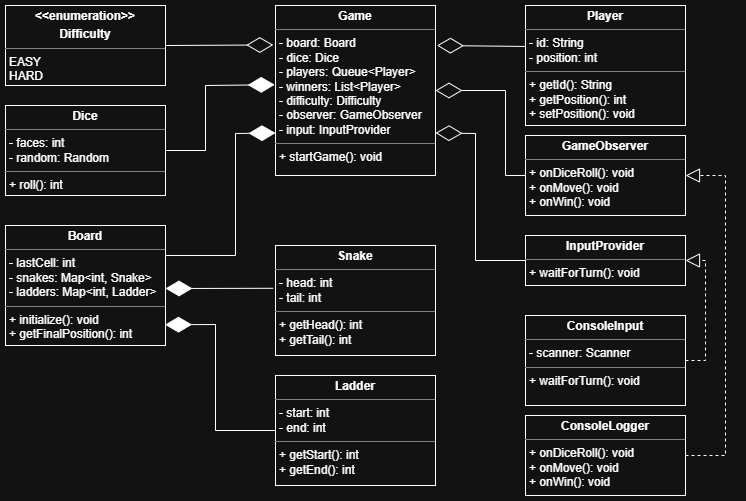

The diagram above was exported from draw.io. Its source (the exported page's mxGraphModel, read from the mxfile embedded in the PNG):
<mxGraphModel dx="1209" dy="766" grid="1" gridSize="10" guides="1" tooltips="1" connect="1" arrows="1" fold="1" page="1" pageScale="1" pageWidth="827" pageHeight="1169" math="0" shadow="0">
  <root>
    <mxCell id="0" />
    <mxCell id="1" parent="0" />
    <mxCell id="4CP1l-TDdZDtoIFqV6B0-1" parent="1" style="verticalAlign=top;align=left;overflow=fill;html=1;whiteSpace=wrap;" value="&lt;p style=&quot;margin:0px;margin-top:4px;text-align:center;&quot;&gt;&lt;b&gt;Game&lt;/b&gt;&lt;/p&gt;&lt;hr size=&quot;1&quot; style=&quot;border-style:solid;&quot;&gt;&lt;p style=&quot;margin:0px;margin-left:4px;&quot;&gt;- board: Board&lt;/p&gt;&lt;p style=&quot;margin:0px;margin-left:4px;&quot;&gt;- dice: Dice&lt;/p&gt;&lt;p style=&quot;margin:0px;margin-left:4px;&quot;&gt;- players: Queue&amp;lt;Player&amp;gt;&lt;/p&gt;&lt;p style=&quot;margin:0px;margin-left:4px;&quot;&gt;- winners: List&amp;lt;Player&amp;gt;&lt;/p&gt;&lt;p style=&quot;margin:0px;margin-left:4px;&quot;&gt;- difficulty: Difficulty&lt;/p&gt;&lt;p style=&quot;margin:0px;margin-left:4px;&quot;&gt;- observer:&amp;nbsp;GameObserver&lt;/p&gt;&lt;p style=&quot;margin:0px;margin-left:4px;&quot;&gt;- input: InputProvider&lt;/p&gt;&lt;hr size=&quot;1&quot; style=&quot;border-style:solid;&quot;&gt;&lt;p style=&quot;margin:0px;margin-left:4px;&quot;&gt;+ startGame(): void&lt;/p&gt;" vertex="1">
      <mxGeometry height="170" width="160" x="350" y="40" as="geometry" />
    </mxCell>
    <mxCell id="4CP1l-TDdZDtoIFqV6B0-2" parent="1" style="verticalAlign=top;align=left;overflow=fill;html=1;whiteSpace=wrap;" value="&lt;p style=&quot;margin:0px;margin-top:4px;text-align:center;&quot;&gt;&lt;b&gt;Board&lt;/b&gt;&lt;/p&gt;&lt;hr size=&quot;1&quot; style=&quot;border-style:solid;&quot;&gt;&lt;p style=&quot;margin:0px;margin-left:4px;&quot;&gt;- lastCell: int&lt;/p&gt;&lt;p style=&quot;margin:0px;margin-left:4px;&quot;&gt;- snakes: Map&amp;lt;int, Snake&amp;gt;&lt;/p&gt;&lt;p style=&quot;margin:0px;margin-left:4px;&quot;&gt;- ladders: Map&amp;lt;int, Ladder&amp;gt;&lt;/p&gt;&lt;hr size=&quot;1&quot; style=&quot;border-style:solid;&quot;&gt;&lt;p style=&quot;margin:0px;margin-left:4px;&quot;&gt;+ initialize(): void&lt;/p&gt;&lt;p style=&quot;margin:0px;margin-left:4px;&quot;&gt;+ getFinalPosition(): int&lt;/p&gt;" vertex="1">
      <mxGeometry height="120" width="160" x="80" y="260" as="geometry" />
    </mxCell>
    <mxCell id="4CP1l-TDdZDtoIFqV6B0-4" parent="1" style="verticalAlign=top;align=left;overflow=fill;html=1;whiteSpace=wrap;" value="&lt;p style=&quot;margin:0px;margin-top:4px;text-align:center;&quot;&gt;&lt;b&gt;Dice&lt;/b&gt;&lt;/p&gt;&lt;hr size=&quot;1&quot; style=&quot;border-style:solid;&quot;&gt;&lt;p style=&quot;margin:0px;margin-left:4px;&quot;&gt;- faces: int&lt;/p&gt;&lt;p style=&quot;margin:0px;margin-left:4px;&quot;&gt;- random: Random&lt;/p&gt;&lt;hr size=&quot;1&quot; style=&quot;border-style:solid;&quot;&gt;&lt;p style=&quot;margin:0px;margin-left:4px;&quot;&gt;+ roll(): int&lt;/p&gt;" vertex="1">
      <mxGeometry height="90" width="160" x="80" y="140" as="geometry" />
    </mxCell>
    <mxCell id="4CP1l-TDdZDtoIFqV6B0-9" parent="1" style="verticalAlign=top;align=left;overflow=fill;html=1;whiteSpace=wrap;" value="&lt;p style=&quot;margin:0px;margin-top:4px;text-align:center;&quot;&gt;&lt;b&gt;Player&lt;/b&gt;&lt;/p&gt;&lt;hr size=&quot;1&quot; style=&quot;border-style:solid;&quot;&gt;&lt;p style=&quot;margin:0px;margin-left:4px;&quot;&gt;- id: String&lt;/p&gt;&lt;p style=&quot;margin:0px;margin-left:4px;&quot;&gt;- position: int&lt;/p&gt;&lt;hr size=&quot;1&quot; style=&quot;border-style:solid;&quot;&gt;&lt;p style=&quot;margin:0px;margin-left:4px;&quot;&gt;+ getId(): String&lt;/p&gt;&lt;p style=&quot;margin:0px;margin-left:4px;&quot;&gt;+ getPosition(): int&lt;/p&gt;&lt;p style=&quot;margin:0px;margin-left:4px;&quot;&gt;+ setPosition(): void&lt;/p&gt;" vertex="1">
      <mxGeometry height="120" width="160" x="600" y="40" as="geometry" />
    </mxCell>
    <mxCell id="4CP1l-TDdZDtoIFqV6B0-11" parent="1" style="verticalAlign=top;align=left;overflow=fill;html=1;whiteSpace=wrap;" value="&lt;p style=&quot;margin:0px;margin-top:4px;text-align:center;&quot;&gt;&lt;b&gt;Snake&lt;/b&gt;&lt;/p&gt;&lt;hr size=&quot;1&quot; style=&quot;border-style:solid;&quot;&gt;&lt;p style=&quot;margin:0px;margin-left:4px;&quot;&gt;- head: int&lt;/p&gt;&lt;p style=&quot;margin:0px;margin-left:4px;&quot;&gt;- tail: int&lt;/p&gt;&lt;hr size=&quot;1&quot; style=&quot;border-style:solid;&quot;&gt;&lt;p style=&quot;margin:0px;margin-left:4px;&quot;&gt;+ getHead(): int&lt;/p&gt;&lt;p style=&quot;margin:0px;margin-left:4px;&quot;&gt;+ getTail(): int&lt;/p&gt;" vertex="1">
      <mxGeometry height="110" width="160" x="350" y="280" as="geometry" />
    </mxCell>
    <mxCell id="4CP1l-TDdZDtoIFqV6B0-12" parent="1" style="verticalAlign=top;align=left;overflow=fill;html=1;whiteSpace=wrap;" value="&lt;p style=&quot;margin:0px;margin-top:4px;text-align:center;&quot;&gt;&lt;b&gt;Ladder&lt;/b&gt;&lt;/p&gt;&lt;hr size=&quot;1&quot; style=&quot;border-style:solid;&quot;&gt;&lt;p style=&quot;margin:0px;margin-left:4px;&quot;&gt;- start: int&lt;/p&gt;&lt;p style=&quot;margin:0px;margin-left:4px;&quot;&gt;- end: int&lt;/p&gt;&lt;hr size=&quot;1&quot; style=&quot;border-style:solid;&quot;&gt;&lt;p style=&quot;margin:0px;margin-left:4px;&quot;&gt;+ getStart(): int&lt;/p&gt;&lt;p style=&quot;margin:0px;margin-left:4px;&quot;&gt;+ getEnd(): int&lt;/p&gt;" vertex="1">
      <mxGeometry height="110" width="160" x="350" y="410" as="geometry" />
    </mxCell>
    <mxCell id="4CP1l-TDdZDtoIFqV6B0-18" edge="1" parent="1" source="4CP1l-TDdZDtoIFqV6B0-4" style="endArrow=diamondThin;endFill=1;endSize=24;html=1;rounded=0;exitX=1;exitY=0.5;exitDx=0;exitDy=0;entryX=-0.005;entryY=0.466;entryDx=0;entryDy=0;entryPerimeter=0;" target="4CP1l-TDdZDtoIFqV6B0-1" value="">
      <mxGeometry relative="1" width="160" as="geometry">
        <Array as="points">
          <mxPoint x="280" y="185" />
          <mxPoint x="280" y="120" />
        </Array>
        <mxPoint x="340.8" y="250" as="sourcePoint" />
        <mxPoint x="310" y="185" as="targetPoint" />
      </mxGeometry>
    </mxCell>
    <mxCell id="4CP1l-TDdZDtoIFqV6B0-23" edge="1" parent="1" style="endArrow=diamondThin;endFill=0;endSize=24;html=1;rounded=0;exitX=0;exitY=0.5;exitDx=0;exitDy=0;entryX=1.009;entryY=0.318;entryDx=0;entryDy=0;entryPerimeter=0;" value="">
      <mxGeometry relative="1" width="160" as="geometry">
        <mxPoint x="600" y="80.94" as="sourcePoint" />
        <mxPoint x="511.44000000000005" y="80.00000000000006" as="targetPoint" />
      </mxGeometry>
    </mxCell>
    <mxCell id="F9aL2RuPLbHPZcPNvMz2-9" parent="1" style="verticalAlign=top;align=left;overflow=fill;html=1;whiteSpace=wrap;" value="&lt;p style=&quot;margin:0px;margin-top:4px;text-align:center;&quot;&gt;&lt;b&gt;GameObserver&lt;/b&gt;&lt;/p&gt;&lt;hr size=&quot;1&quot; style=&quot;border-style:solid;&quot;&gt;&lt;p style=&quot;margin:0px;margin-left:4px;&quot;&gt;&lt;/p&gt;&lt;p style=&quot;margin:0px;margin-left:4px;&quot;&gt;+ onDiceRoll(): void&lt;/p&gt;&lt;p style=&quot;margin:0px;margin-left:4px;&quot;&gt;+ onMove(): void&lt;/p&gt;&lt;p style=&quot;margin:0px;margin-left:4px;&quot;&gt;+ onWin(): void&lt;/p&gt;" vertex="1">
      <mxGeometry height="80" width="160" x="600" y="170" as="geometry" />
    </mxCell>
    <mxCell id="F9aL2RuPLbHPZcPNvMz2-10" parent="1" style="verticalAlign=top;align=left;overflow=fill;html=1;whiteSpace=wrap;" value="&lt;p style=&quot;margin:0px;margin-top:4px;text-align:center;&quot;&gt;&lt;b&gt;InputProvider&lt;/b&gt;&lt;/p&gt;&lt;hr size=&quot;1&quot; style=&quot;border-style:solid;&quot;&gt;&lt;p style=&quot;margin:0px;margin-left:4px;&quot;&gt;&lt;/p&gt;&lt;p style=&quot;margin:0px;margin-left:4px;&quot;&gt;+ waitForTurn(): void&lt;br&gt;&lt;/p&gt;" vertex="1">
      <mxGeometry height="50" width="160" x="600" y="270" as="geometry" />
    </mxCell>
    <mxCell id="F9aL2RuPLbHPZcPNvMz2-11" edge="1" parent="1" source="F9aL2RuPLbHPZcPNvMz2-9" style="endArrow=diamondThin;endFill=0;endSize=24;html=1;rounded=0;exitX=0;exitY=0.5;exitDx=0;exitDy=0;entryX=1;entryY=0.5;entryDx=0;entryDy=0;" target="4CP1l-TDdZDtoIFqV6B0-1" value="">
      <mxGeometry relative="1" width="160" as="geometry">
        <Array as="points">
          <mxPoint x="580" y="210" />
          <mxPoint x="580" y="125" />
        </Array>
        <mxPoint x="540" y="260" as="sourcePoint" />
        <mxPoint x="700" y="260" as="targetPoint" />
      </mxGeometry>
    </mxCell>
    <mxCell id="F9aL2RuPLbHPZcPNvMz2-12" edge="1" parent="1" source="F9aL2RuPLbHPZcPNvMz2-10" style="endArrow=diamondThin;endFill=0;endSize=24;html=1;rounded=0;exitX=0;exitY=0.5;exitDx=0;exitDy=0;entryX=1;entryY=0.75;entryDx=0;entryDy=0;" target="4CP1l-TDdZDtoIFqV6B0-1" value="">
      <mxGeometry relative="1" width="160" as="geometry">
        <Array as="points">
          <mxPoint x="550" y="295" />
          <mxPoint x="550" y="168" />
        </Array>
        <mxPoint x="340" y="220" as="sourcePoint" />
        <mxPoint x="500" y="220" as="targetPoint" />
      </mxGeometry>
    </mxCell>
    <mxCell id="F9aL2RuPLbHPZcPNvMz2-13" parent="1" style="verticalAlign=top;align=left;overflow=fill;html=1;whiteSpace=wrap;" value="&lt;p style=&quot;margin:0px;margin-top:4px;text-align:center;&quot;&gt;&lt;b&gt;ConsoleLogger&lt;/b&gt;&lt;/p&gt;&lt;hr size=&quot;1&quot; style=&quot;border-style:solid;&quot;&gt;&lt;p style=&quot;margin:0px;margin-left:4px;&quot;&gt;&lt;/p&gt;&lt;p style=&quot;margin:0px;margin-left:4px;&quot;&gt;+ onDiceRoll(): void&lt;/p&gt;&lt;p style=&quot;margin:0px;margin-left:4px;&quot;&gt;+ onMove(): void&lt;/p&gt;&lt;p style=&quot;margin:0px;margin-left:4px;&quot;&gt;+ onWin(): void&lt;/p&gt;" vertex="1">
      <mxGeometry height="80" width="160" x="600" y="450" as="geometry" />
    </mxCell>
    <mxCell id="F9aL2RuPLbHPZcPNvMz2-15" parent="1" style="verticalAlign=top;align=left;overflow=fill;html=1;whiteSpace=wrap;" value="&lt;p style=&quot;margin:0px;margin-top:4px;text-align:center;&quot;&gt;&lt;b&gt;ConsoleInput&lt;/b&gt;&lt;/p&gt;&lt;hr size=&quot;1&quot; style=&quot;border-style:solid;&quot;&gt;&lt;p style=&quot;margin:0px;margin-left:4px;&quot;&gt;- scanner: Scanner&lt;/p&gt;&lt;hr size=&quot;1&quot; style=&quot;border-style:solid;&quot;&gt;&lt;p style=&quot;margin:0px;margin-left:4px;&quot;&gt;+ waitForTurn(): void&lt;/p&gt;" vertex="1">
      <mxGeometry height="90" width="160" x="600" y="350" as="geometry" />
    </mxCell>
    <mxCell id="F9aL2RuPLbHPZcPNvMz2-20" edge="1" parent="1" source="4CP1l-TDdZDtoIFqV6B0-12" style="endArrow=diamondThin;endFill=1;endSize=24;html=1;rounded=0;entryX=0.997;entryY=0.827;entryDx=0;entryDy=0;exitX=0;exitY=0.5;exitDx=0;exitDy=0;entryPerimeter=0;" target="4CP1l-TDdZDtoIFqV6B0-2" value="">
      <mxGeometry relative="1" width="160" as="geometry">
        <Array as="points">
          <mxPoint x="290" y="465" />
          <mxPoint x="290" y="359" />
        </Array>
        <mxPoint x="340" y="330" as="sourcePoint" />
        <mxPoint x="500" y="330" as="targetPoint" />
      </mxGeometry>
    </mxCell>
    <mxCell id="F9aL2RuPLbHPZcPNvMz2-27" parent="1" style="verticalAlign=top;align=left;overflow=fill;html=1;whiteSpace=wrap;" value="&lt;p style=&quot;margin:0px;margin-top:4px;text-align:center;&quot;&gt;&lt;b&gt;&amp;lt;&amp;lt;enumeration&amp;gt;&amp;gt;&lt;/b&gt;&lt;/p&gt;&lt;p style=&quot;margin:0px;margin-top:4px;text-align:center;&quot;&gt;&lt;b&gt;Difficulty&lt;/b&gt;&lt;/p&gt;&lt;hr size=&quot;1&quot; style=&quot;border-style:solid;&quot;&gt;&lt;p style=&quot;margin:0px;margin-left:4px;&quot;&gt;EASY&lt;/p&gt;&lt;p style=&quot;margin:0px;margin-left:4px;&quot;&gt;HARD&lt;/p&gt;" vertex="1">
      <mxGeometry height="80" width="160" x="80" y="40" as="geometry" />
    </mxCell>
    <mxCell id="F9aL2RuPLbHPZcPNvMz2-29" edge="1" parent="1" source="4CP1l-TDdZDtoIFqV6B0-11" style="endArrow=diamondThin;endFill=1;endSize=24;html=1;rounded=0;exitX=-0.014;exitY=0.389;exitDx=0;exitDy=0;exitPerimeter=0;" value="">
      <mxGeometry relative="1" width="160" as="geometry">
        <mxPoint x="250" y="390" as="sourcePoint" />
        <mxPoint x="240" y="323" as="targetPoint" />
      </mxGeometry>
    </mxCell>
    <mxCell id="F9aL2RuPLbHPZcPNvMz2-31" edge="1" parent="1" source="F9aL2RuPLbHPZcPNvMz2-27" style="endArrow=diamondThin;endFill=0;endSize=24;html=1;rounded=0;exitX=1;exitY=0.5;exitDx=0;exitDy=0;entryX=-0.014;entryY=0.232;entryDx=0;entryDy=0;entryPerimeter=0;" target="4CP1l-TDdZDtoIFqV6B0-1" value="">
      <mxGeometry relative="1" width="160" as="geometry">
        <mxPoint x="260" y="210" as="sourcePoint" />
        <mxPoint x="420" y="210" as="targetPoint" />
      </mxGeometry>
    </mxCell>
    <mxCell id="F9aL2RuPLbHPZcPNvMz2-32" edge="1" parent="1" source="4CP1l-TDdZDtoIFqV6B0-2" style="endArrow=diamondThin;endFill=1;endSize=24;html=1;rounded=0;exitX=1;exitY=0.25;exitDx=0;exitDy=0;entryX=0;entryY=0.75;entryDx=0;entryDy=0;" target="4CP1l-TDdZDtoIFqV6B0-1" value="">
      <mxGeometry relative="1" width="160" as="geometry">
        <Array as="points">
          <mxPoint x="310" y="290" />
          <mxPoint x="310" y="168" />
        </Array>
        <mxPoint x="310" y="310" as="sourcePoint" />
        <mxPoint x="470" y="310" as="targetPoint" />
      </mxGeometry>
    </mxCell>
    <mxCell id="F9aL2RuPLbHPZcPNvMz2-33" edge="1" parent="1" source="F9aL2RuPLbHPZcPNvMz2-15" style="endArrow=block;dashed=1;endFill=0;endSize=12;html=1;rounded=0;exitX=1;exitY=0.5;exitDx=0;exitDy=0;entryX=1;entryY=0.5;entryDx=0;entryDy=0;" target="F9aL2RuPLbHPZcPNvMz2-10" value="">
      <mxGeometry relative="1" width="160" as="geometry">
        <Array as="points">
          <mxPoint x="780" y="395" />
          <mxPoint x="780" y="295" />
        </Array>
        <mxPoint x="414" y="570" as="sourcePoint" />
        <mxPoint x="574" y="570" as="targetPoint" />
      </mxGeometry>
    </mxCell>
    <mxCell id="F9aL2RuPLbHPZcPNvMz2-34" edge="1" parent="1" source="F9aL2RuPLbHPZcPNvMz2-13" style="endArrow=block;dashed=1;endFill=0;endSize=12;html=1;rounded=0;exitX=1;exitY=0.5;exitDx=0;exitDy=0;entryX=1;entryY=0.5;entryDx=0;entryDy=0;" target="F9aL2RuPLbHPZcPNvMz2-9" value="">
      <mxGeometry relative="1" width="160" as="geometry">
        <Array as="points">
          <mxPoint x="800" y="490" />
          <mxPoint x="800" y="210" />
        </Array>
        <mxPoint x="600" y="390" as="sourcePoint" />
        <mxPoint x="760" y="390" as="targetPoint" />
      </mxGeometry>
    </mxCell>
  </root>
</mxGraphModel>